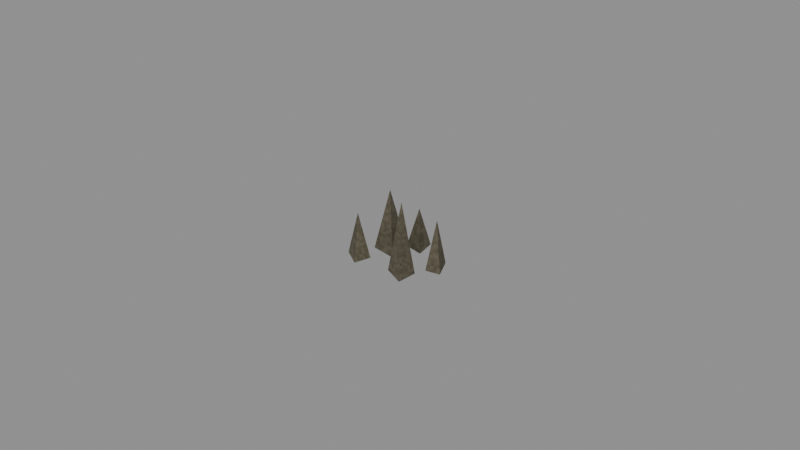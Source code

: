 # Source: silicates_inspection.blend  (saved by Blender 5.2.45; exported with 4.5.12 LTS)
import bpy
from mathutils import Matrix  # noqa: F401  (used for matrix-valued properties, if any)

bpy.ops.wm.read_factory_settings(use_empty=True)
scene = bpy.context.scene
scene.name = 'Scene'

# ---- collections
col_mesh_world_resource_silicates = bpy.data.collections.new('mesh.world.resource.silicates'); scene.collection.children.link(col_mesh_world_resource_silicates)
col_mesh_world_resource_silicates_lod1 = bpy.data.collections.new('mesh.world.resource.silicates_lod1'); scene.collection.children.link(col_mesh_world_resource_silicates_lod1)

# ---- images (referenced by path relative to the original .blend; pixels are not part of the script)
import os
ASSET_DIR = os.environ.get("B2B_ASSET_DIR", "")  # directory of the original .blend (textures are referenced by path, not embedded)
HERE = os.path.dirname(os.path.abspath(__file__))  # packed textures are extracted next to this script under _unpacked/

def load_image(name, relpath, width, height, colorspace="sRGB"):
    """Load a texture the original file referenced (path relative to the .blend, or extracted next to this script)."""
    p = next((c for c in (os.path.join(HERE, relpath), os.path.join(ASSET_DIR, relpath)) if relpath and os.path.exists(c)), "")
    if p:
        img = bpy.data.images.load(p, check_existing=True)
        img.name = name
    else:  # same state as the original file: an image datablock whose file is absent (Cycles renders it pink)
        img = bpy.data.images.new(name, width, height)
        img.source = "FILE"
        img.filepath = "//" + (relpath or name)
    img.colorspace_settings.name = colorspace
    return img
img_production_surface_base_png = load_image('production_surface_base.png', '_unpacked/production_surface_base.d7bb1f70.png', 4096, 4096, 'sRGB')
img_production_surface_normal_png = load_image('production_surface_normal.png', '_unpacked/production_surface_normal.b14cd9e9.png', 4096, 4096, 'Non-Color')
img_production_surface_orm_png = load_image('production_surface_orm.png', '_unpacked/production_surface_orm.91963f39.png', 4096, 4096, 'Non-Color')

# ---- materials (node trees are filled in below, after node groups)
mat_material_world_resource_silicates = bpy.data.materials.new('material.world.resource.silicates')
mat_material_world_resource_silicates.diffuse_color = (0.7, 0.66, 0.54, 1.0)

# ---- material node trees
mat_material_world_resource_silicates.use_nodes = True; mat_material_world_resource_silicates.node_tree.nodes.clear()
_N = mat_material_world_resource_silicates.node_tree.nodes; _L = mat_material_world_resource_silicates.node_tree.links
n0 = _N.new('ShaderNodeBsdfPrincipled'); n0.name = 'Principled BSDF'; n0.location = (-200, 100)
n0.inputs[10].default_value = 0.005
n1 = _N.new('ShaderNodeOutputMaterial'); n1.name = 'Material Output'; n1.location = (200, 100)
n2 = _N.new('ShaderNodeTexCoord'); n2.name = 'Texture Coordinate'; n2.location = (0, 0)
n3 = _N.new('ShaderNodeVectorMath'); n3.name = 'Vector Math'; n3.location = (0, 0)
n3.operation = 'MULTIPLY'
n3.inputs[1].default_value = (1.0, 1.0, 1.0)
n4 = _N.new('ShaderNodeVectorMath'); n4.name = 'Vector Math.001'; n4.location = (0, 0)
n5 = _N.new('ShaderNodeTexImage'); n5.name = 'Image Texture'; n5.location = (0, 0)
n5.label = 'baseColorTexture'
n5.image = img_production_surface_base_png
n6 = _N.new('ShaderNodeMixRGB'); n6.name = 'Mix (Legacy)'; n6.location = (0, 0)
n6.blend_type = 'MULTIPLY'
n6.inputs[0].default_value = 1.0
n6.inputs[2].default_value = (0.7, 0.66, 0.54, 1.0)
n7 = _N.new('ShaderNodeTexImage'); n7.name = 'Image Texture.001'; n7.location = (0, 0)
n7.label = 'normalTexture'
n7.image = img_production_surface_normal_png
n8 = _N.new('ShaderNodeNormalMap'); n8.name = 'Normal Map'; n8.location = (0, 0)
n8.width = 160
n9 = _N.new('ShaderNodeTexImage'); n9.name = 'Image Texture.002'; n9.location = (0, 0)
n9.label = 'ormTexture'
n9.image = img_production_surface_orm_png
n10 = _N.new('ShaderNodeSeparateColor'); n10.name = 'Separate Color'; n10.location = (0, 0)
n11 = _N.new('ShaderNodeMath'); n11.name = 'Math'; n11.location = (0, 0)
n11.operation = 'MULTIPLY'
n11.inputs[1].default_value = 1.0
n12 = _N.new('ShaderNodeMath'); n12.name = 'Math.001'; n12.location = (0, 0)
n12.operation = 'MULTIPLY'
n12.inputs[1].default_value = 1.0
_L.new(n0.outputs[0], n1.inputs[0])
_L.new(n2.outputs[2], n3.inputs[0])
_L.new(n3.outputs[0], n4.inputs[0])
_L.new(n4.outputs[0], n5.inputs[0])
_L.new(n5.outputs[0], n6.inputs[1])
_L.new(n6.outputs[0], n0.inputs[0])
_L.new(n4.outputs[0], n7.inputs[0])
_L.new(n7.outputs[0], n8.inputs[1])
_L.new(n8.outputs[0], n0.inputs[5])
_L.new(n4.outputs[0], n9.inputs[0])
_L.new(n9.outputs[0], n10.inputs[0])
_L.new(n10.outputs[1], n11.inputs[0])
_L.new(n11.outputs[0], n0.inputs[2])
_L.new(n10.outputs[2], n12.inputs[0])
_L.new(n12.outputs[0], n0.inputs[1])
n1.is_active_output = True

# ---- world
world_neutral_inspection_world = bpy.data.worlds.new('Neutral inspection world'); scene.world = world_neutral_inspection_world
world_neutral_inspection_world.use_nodes = True; world_neutral_inspection_world.node_tree.nodes.clear()
_N = world_neutral_inspection_world.node_tree.nodes; _L = world_neutral_inspection_world.node_tree.links
n0 = _N.new('ShaderNodeBackground'); n0.name = 'Background'; n0.location = (-200, 100)
n0.inputs[0].default_value = (0.3, 0.3, 0.3, 1.0)
n1 = _N.new('ShaderNodeOutputWorld'); n1.name = 'World Output'; n1.location = (200, 100)
_L.new(n0.outputs[0], n1.inputs[0])
n1.is_active_output = True

# ---- cameras
cam_mesh_world_resource_silicates_close = bpy.data.cameras.new('mesh.world.resource.silicates:close')
cam_mesh_world_resource_silicates_close.clip_start = 0.01
cam_mesh_world_resource_silicates_normal = bpy.data.cameras.new('mesh.world.resource.silicates:normal')
cam_mesh_world_resource_silicates_normal.clip_start = 0.01
cam_mesh_world_resource_silicates_strategic = bpy.data.cameras.new('mesh.world.resource.silicates:strategic')
cam_mesh_world_resource_silicates_strategic.clip_start = 0.01

# ---- lights
light_inspection_area = bpy.data.lights.new('Inspection area', 'AREA')
light_inspection_area.energy = 350.0
light_inspection_area.shape = 'DISK'
light_inspection_area.size = 4.0

# ---- meshes
me_00_0_whole = bpy.data.meshes.new('00:0:whole')
me_00_0_whole.from_pydata([(-0.3335, 0.1848, -0.5), (-0.0665, -0.02477, -0.5), (-0.09523, 0.2135, -0.5), (-0.3048, -0.0535, -0.5), (-0.3335, 0.1848, -0.5), (-0.09523, 0.2135, -0.5), (-0.2, 0.08, 0.32), (-0.09523, 0.2135, -0.5), (-0.0665, -0.02477, -0.5), (-0.2, 0.08, 0.32), (-0.0665, -0.02477, -0.5), (-0.3048, -0.0535, -0.5), (-0.2, 0.08, 0.32), (-0.3048, -0.0535, -0.5), (-0.3335, 0.1848, -0.5), (-0.2, 0.08, 0.32), (0.05952, 0.01629, -0.5), (0.2205, -0.2163, -0.5), (0.2563, -0.01952, -0.5), (0.02371, -0.1805, -0.5), (0.05952, 0.01629, -0.5), (0.2563, -0.01952, -0.5), (0.14, -0.1, 0.5), (0.2563, -0.01952, -0.5), (0.2205, -0.2163, -0.5), (0.14, -0.1, 0.5), (0.2205, -0.2163, -0.5), (0.02371, -0.1805, -0.5), (0.14, -0.1, 0.5), (0.02371, -0.1805, -0.5), (0.05952, 0.01629, -0.5), (0.14, -0.1, 0.5), (0.2303, 0.2496, -0.5), (0.4497, 0.1504, -0.5), (0.3763, 0.3148, -0.5), (0.3037, 0.0852, -0.5), (0.2303, 0.2496, -0.5), (0.3763, 0.3148, -0.5), (0.34, 0.2, 0.18), (0.3763, 0.3148, -0.5), (0.4497, 0.1504, -0.5), (0.34, 0.2, 0.18), (0.4497, 0.1504, -0.5), (0.3037, 0.0852, -0.5), (0.34, 0.2, 0.18), (0.3037, 0.0852, -0.5), (0.2303, 0.2496, -0.5), (0.34, 0.2, 0.18), (-0.3856, -0.1249, -0.5), (-0.2944, -0.3551, -0.5), (-0.2277, -0.1879, -0.5), (-0.4523, -0.2921, -0.5), (-0.3856, -0.1249, -0.5), (-0.2277, -0.1879, -0.5), (-0.34, -0.24, 0.12), (-0.2277, -0.1879, -0.5), (-0.2944, -0.3551, -0.5), (-0.34, -0.24, 0.12), (-0.2944, -0.3551, -0.5), (-0.4523, -0.2921, -0.5), (-0.34, -0.24, 0.12), (-0.4523, -0.2921, -0.5), (-0.3856, -0.1249, -0.5), (-0.34, -0.24, 0.12), (-0.0969, 0.3825, -0.5), (0.0969, 0.2175, -0.5), (0.08252, 0.3969, -0.5), (-0.08252, 0.2031, -0.5), (-0.0969, 0.3825, -0.5), (0.08252, 0.3969, -0.5), (0.0, 0.3, 0.04), (0.08252, 0.3969, -0.5), (0.0969, 0.2175, -0.5), (0.0, 0.3, 0.04), (0.0969, 0.2175, -0.5), (-0.08252, 0.2031, -0.5), (0.0, 0.3, 0.04), (-0.08252, 0.2031, -0.5), (-0.0969, 0.3825, -0.5), (0.0, 0.3, 0.04)], [], [(0, 1, 2), (0, 3, 1), (4, 5, 6), (7, 8, 9), (10, 11, 12), (13, 14, 15), (16, 17, 18), (16, 19, 17), (20, 21, 22), (23, 24, 25), (26, 27, 28), (29, 30, 31), (32, 33, 34), (32, 35, 33), (36, 37, 38), (39, 40, 41), (42, 43, 44), (45, 46, 47), (48, 49, 50), (48, 51, 49), (52, 53, 54), (55, 56, 57), (58, 59, 60), (61, 62, 63), (64, 65, 66), (64, 67, 65), (68, 69, 70), (71, 72, 73), (74, 75, 76), (77, 78, 79)])
_uv = me_00_0_whole.uv_layers.new(name='UVMap')
_uv.uv.foreach_set('vector', [0.7962, 0.3284, 0.8595, 0.388, 0.8527, 0.3202, 0.7962, 0.3284, 0.803, 0.3962, 0.8595, 0.388, 0.7962, 0.268, 0.8527, 0.268, 0.8279, 0.4435, 0.8202, 0.268, 0.888, 0.268, 0.8582, 0.4435, 0.8595, 0.268, 0.803, 0.268, 0.8279, 0.4435, 0.8962, 0.268, 0.8284, 0.268, 0.8582, 0.4435, 0.8894, 0.3763, 0.9276, 0.4425, 0.9361, 0.3865, 0.8894, 0.3763, 0.8809, 0.4323, 0.9276, 0.4425, 0.8894, 0.268, 0.9361, 0.268, 0.9085, 0.482, 0.8865, 0.268, 0.9425, 0.268, 0.9094, 0.482, 0.9276, 0.268, 0.8809, 0.268, 0.9085, 0.482, 0.9323, 0.268, 0.8763, 0.268, 0.9094, 0.482, 0.9299, 0.3099, 0.982, 0.3381, 0.9646, 0.2914, 0.9299, 0.3099, 0.9473, 0.3567, 0.982, 0.3381, 0.9299, 0.268, 0.9646, 0.268, 0.956, 0.4135, 0.7914, 0.268, 0.8381, 0.268, 0.824, 0.4135, 0.982, 0.268, 0.9473, 0.268, 0.956, 0.4135, 0.8567, 0.268, 0.8099, 0.268, 0.824, 0.4135, 0.7838, 0.4165, 0.8055, 0.482, 0.8213, 0.4344, 0.7838, 0.4165, 0.768, 0.4641, 0.8055, 0.482, 0.7838, 0.268, 0.8213, 0.268, 0.7946, 0.4007, 0.9344, 0.268, 0.982, 0.268, 0.9492, 0.4007, 0.8055, 0.268, 0.768, 0.268, 0.7946, 0.4007, 0.9641, 0.268, 0.9165, 0.268, 0.9492, 0.4007, 0.8523, 0.2721, 0.8983, 0.3191, 0.8949, 0.268, 0.8523, 0.2721, 0.8557, 0.3232, 0.8983, 0.3191, 0.8523, 0.268, 0.8949, 0.268, 0.8753, 0.3836, 0.768, 0.268, 0.8191, 0.268, 0.7956, 0.3836, 0.8983, 0.268, 0.8557, 0.268, 0.8753, 0.3836, 0.8232, 0.268, 0.7721, 0.268, 0.7956, 0.3836])
me_00_0_whole.materials.append(mat_material_world_resource_silicates)
me_00_0_whole.update()
me_00_0_whole.normals_split_custom_set([tuple(v) for v in zip(*[iter([0.0, 0.0, 1.0, 0.0, 0.0, 1.0, 0.0, 0.0, 1.0, 0.0, 0.0, 1.0, 0.0, 0.0, 1.0, 0.0, 0.0, 1.0, 0.1185, -0.9823, -0.1448, 0.1185, -0.9823, -0.1448, 0.1185, -0.9823, -0.1448, -0.9823, -0.1185, -0.1448, -0.9823, -0.1185, -0.1448, -0.9823, -0.1185, -0.1448, -0.1185, 0.9823, -0.1448, -0.1185, 0.9823, -0.1448, -0.1185, 0.9823, -0.1448, 0.9823, 0.1185, -0.1448, 0.9823, 0.1185, -0.1448, 0.9823, 0.1185, -0.1448, 0.0, 0.0, 1.0, 0.0, 0.0, 1.0, 0.0, 0.0, 1.0, 0.0, 0.0, 1.0, 0.0, 0.0, 1.0, 0.0, 0.0, 1.0, -0.1781, -0.979, -0.0995, -0.1781, -0.979, -0.0995, -0.1781, -0.979, -0.0995, -0.979, 0.1781, -0.0995, -0.979, 0.1781, -0.0995, -0.979, 0.1781, -0.0995, 0.1781, 0.979, -0.0995, 0.1781, 0.979, -0.0995, 0.1781, 0.979, -0.0995, 0.979, -0.1781, -0.0995, 0.979, -0.1781, -0.0995, 0.979, -0.1781, -0.0995, 0.0, 0.0, 1.0, 0.0, 0.0, 1.0, 0.0, 0.0, 1.0, 0.0, 0.0, 1.0, 0.0, 0.0, 1.0, 0.0, 0.0, 1.0, 0.4042, -0.9052, -0.1312, 0.4042, -0.9052, -0.1312, 0.4042, -0.9052, -0.1312, -0.9068, -0.405, -0.1168, -0.9068, -0.405, -0.1168, -0.9068, -0.405, -0.1168, -0.4042, 0.9052, -0.1312, -0.4042, 0.9052, -0.1312, -0.4042, 0.9052, -0.1312, 0.9068, 0.405, -0.1168, 0.9068, 0.405, -0.1168, 0.9068, 0.405, -0.1168, -4.87e-07, 0.0, 1.0, -4.87e-07, 0.0, 1.0, -4.87e-07, 0.0, 1.0, 0.0, 0.0, 1.0, 0.0, 0.0, 1.0, 0.0, 0.0, 1.0, -0.3671, -0.919, -0.1437, -0.3671, -0.919, -0.1437, -0.3671, -0.919, -0.1437, -0.9201, 0.3675, -0.1358, -0.9201, 0.3675, -0.1358, -0.9201, 0.3675, -0.1358, 0.3671, 0.919, -0.1437, 0.3671, 0.919, -0.1437, 0.3671, 0.919, -0.1437, 0.9201, -0.3675, -0.1358, 0.9201, -0.3675, -0.1358, 0.9201, -0.3675, -0.1358, 0.0, 0.0, 1.0, 0.0, 0.0, 1.0, 0.0, 0.0, 1.0, 0.0, 0.0, 1.0, 0.0, 0.0, 1.0, 0.0, 0.0, 1.0, 0.07883, -0.9832, -0.1644, 0.07883, -0.9832, -0.1644, 0.07883, -0.9832, -0.1644, -0.9832, -0.07883, -0.1644, -0.9832, -0.07883, -0.1644, -0.9832, -0.07883, -0.1644, -0.07883, 0.9832, -0.1644, -0.07883, 0.9832, -0.1644, -0.07883, 0.9832, -0.1644, 0.9832, 0.07883, -0.1644, 0.9832, 0.07883, -0.1644, 0.9832, 0.07883, -0.1644])] * 3)])
me_01_0_whole = bpy.data.meshes.new('01:0:whole')
me_01_0_whole.from_pydata([(-0.3242, 0.1943, -0.5), (0.004226, -0.07428, -0.5), (-0.02572, 0.2242, -0.5), (-0.2943, -0.1042, -0.5), (-0.3242, 0.1943, -0.5), (-0.02572, 0.2242, -0.5), (-0.16, 0.06, 0.28), (-0.02572, 0.2242, -0.5), (0.004226, -0.07428, -0.5), (-0.16, 0.06, 0.28), (0.004226, -0.07428, -0.5), (-0.2943, -0.1042, -0.5), (-0.16, 0.06, 0.28), (-0.2943, -0.1042, -0.5), (-0.3242, 0.1943, -0.5), (-0.16, 0.06, 0.28), (0.07237, 0.02905, -0.5), (0.2876, -0.2691, -0.5), (0.3291, -0.01237, -0.5), (0.03095, -0.2276, -0.5), (0.07237, 0.02905, -0.5), (0.3291, -0.01237, -0.5), (0.18, -0.12, 0.46), (0.3291, -0.01237, -0.5), (0.2876, -0.2691, -0.5), (0.18, -0.12, 0.46), (0.2876, -0.2691, -0.5), (0.03095, -0.2276, -0.5), (0.18, -0.12, 0.46), (0.03095, -0.2276, -0.5), (0.07237, 0.02905, -0.5), (0.18, -0.12, 0.46), (-0.05536, 0.3844, -0.5), (0.1754, 0.1756, -0.5), (0.1644, 0.3954, -0.5), (-0.04436, 0.1646, -0.5), (-0.05536, 0.3844, -0.5), (0.1644, 0.3954, -0.5), (0.06, 0.28, 0.08), (0.1644, 0.3954, -0.5), (0.1754, 0.1756, -0.5), (0.06, 0.28, 0.08), (0.1754, 0.1756, -0.5), (-0.04436, 0.1646, -0.5), (0.06, 0.28, 0.08), (-0.04436, 0.1646, -0.5), (-0.05536, 0.3844, -0.5), (0.06, 0.28, 0.08)], [], [(0, 1, 2), (0, 3, 1), (4, 5, 6), (7, 8, 9), (10, 11, 12), (13, 14, 15), (16, 17, 18), (16, 19, 17), (20, 21, 22), (23, 24, 25), (26, 27, 28), (29, 30, 31), (32, 33, 34), (32, 35, 33), (36, 37, 38), (39, 40, 41), (42, 43, 44), (45, 46, 47)])
_uv = me_01_0_whole.uv_layers.new(name='UVMap')
_uv.uv.foreach_set('vector', [0.768, 0.3328, 0.8756, 0.4193, 0.8658, 0.3231, 0.768, 0.3328, 0.7778, 0.4289, 0.8756, 0.4193, 0.768, 0.268, 0.8658, 0.268, 0.8218, 0.4419, 0.8231, 0.268, 0.9193, 0.268, 0.876, 0.4419, 0.8756, 0.268, 0.7778, 0.268, 0.8218, 0.4419, 0.9289, 0.268, 0.8328, 0.268, 0.876, 0.4419, 0.8979, 0.386, 0.9684, 0.482, 0.982, 0.3993, 0.8979, 0.386, 0.8843, 0.4687, 0.9684, 0.482, 0.8979, 0.268, 0.982, 0.268, 0.9332, 0.482, 0.8993, 0.268, 0.982, 0.268, 0.934, 0.482, 0.9684, 0.268, 0.8843, 0.268, 0.9332, 0.482, 0.9687, 0.268, 0.886, 0.268, 0.934, 0.482, 0.8561, 0.2715, 0.9317, 0.3388, 0.9281, 0.268, 0.8561, 0.2715, 0.8597, 0.3423, 0.9317, 0.3388, 0.8561, 0.268, 0.9281, 0.268, 0.8939, 0.3973, 0.768, 0.268, 0.8388, 0.268, 0.8052, 0.3973, 0.9317, 0.268, 0.8597, 0.268, 0.8939, 0.3973, 0.8423, 0.268, 0.7715, 0.268, 0.8052, 0.3973])
me_01_0_whole.materials.append(mat_material_world_resource_silicates)
me_01_0_whole.update()
me_01_0_whole.normals_split_custom_set([tuple(v) for v in zip(*[iter([0.0, 0.0, 1.0, 0.0, 0.0, 1.0, 0.0, 0.0, 1.0, 0.0, 0.0, 1.0, 0.0, 0.0, 1.0, 0.0, 0.0, 1.0, 0.09804, -0.9771, -0.1888, 0.09804, -0.9771, -0.1888, 0.09804, -0.9771, -0.1888, -0.9771, -0.09804, -0.1888, -0.9771, -0.09804, -0.1888, -0.9771, -0.09804, -0.1888, -0.09804, 0.9771, -0.1888, -0.09804, 0.9771, -0.1888, -0.09804, 0.9771, -0.1888, 0.9771, 0.09804, -0.1888, 0.9771, 0.09804, -0.1888, 0.9771, 0.09804, -0.1888, 0.0, 0.0, 1.0, 0.0, 0.0, 1.0, 0.0, 0.0, 1.0, 2.204e-07, 0.0, 1.0, 2.204e-07, 0.0, 1.0, 2.204e-07, 0.0, 1.0, -0.1579, -0.9783, -0.1342, -0.1579, -0.9783, -0.1342, -0.1579, -0.9783, -0.1342, -0.9783, 0.1579, -0.1342, -0.9783, 0.1579, -0.1342, -0.9783, 0.1579, -0.1342, 0.1579, 0.9783, -0.1342, 0.1579, 0.9783, -0.1342, 0.1579, 0.9783, -0.1342, 0.9783, -0.1579, -0.1342, 0.9783, -0.1579, -0.1342, 0.9783, -0.1579, -0.1342, 0.0, 0.0, 1.0, 0.0, 0.0, 1.0, 0.0, 0.0, 1.0, 0.0, 0.0, 1.0, 0.0, 0.0, 1.0, 0.0, 0.0, 1.0, 0.0491, -0.9813, -0.1863, 0.0491, -0.9813, -0.1863, 0.0491, -0.9813, -0.1863, -0.9813, -0.0491, -0.1863, -0.9813, -0.0491, -0.1863, -0.9813, -0.0491, -0.1863, -0.0491, 0.9813, -0.1863, -0.0491, 0.9813, -0.1863, -0.0491, 0.9813, -0.1863, 0.9813, 0.0491, -0.1863, 0.9813, 0.0491, -0.1863, 0.9813, 0.0491, -0.1863])] * 3)])

# ---- objects
ob_inspection_area = bpy.data.objects.new('Inspection area', light_inspection_area)
ob_mesh_world_resource_silicates_close = bpy.data.objects.new('mesh.world.resource.silicates:close', cam_mesh_world_resource_silicates_close)
ob_mesh_world_resource_silicates_normal = bpy.data.objects.new('mesh.world.resource.silicates:normal', cam_mesh_world_resource_silicates_normal)
ob_mesh_world_resource_silicates_strategic = bpy.data.objects.new('mesh.world.resource.silicates:strategic', cam_mesh_world_resource_silicates_strategic)
ob_00_asset = bpy.data.objects.new('00:asset', None)
ob_00_part_whole = bpy.data.objects.new('00:part:whole', None)
ob_00_0_whole = bpy.data.objects.new('00:0:whole', me_00_0_whole)
ob_01_asset = bpy.data.objects.new('01:asset', None)
ob_01_part_whole = bpy.data.objects.new('01:part:whole', None)
ob_01_0_whole = bpy.data.objects.new('01:0:whole', me_01_0_whole)

# ---- transforms, parenting, visibility, modifiers, constraints
ob_inspection_area.location = (2.0, -3.0, 5.0)
ob_mesh_world_resource_silicates_close.location = (1.806, -1.787, 2.585)
ob_mesh_world_resource_silicates_close.rotation_euler = (0.7798, 8.648e-09, 0.7854)
ob_mesh_world_resource_silicates_normal.location = (2.956, -2.937, 4.23)
ob_mesh_world_resource_silicates_normal.rotation_euler = (0.7798, 1.755e-08, 0.7854)
ob_mesh_world_resource_silicates_strategic.location = (5.586, -5.566, 7.989)
ob_mesh_world_resource_silicates_strategic.rotation_euler = (0.7798, -3.792e-08, 0.7854)
ob_00_asset.location = (0.0, 0.0, 0.0)
ob_00_part_whole.parent = ob_00_asset
ob_00_part_whole.location = (0.0, 0.0, 0.0)
ob_00_0_whole.parent = ob_00_part_whole
ob_00_0_whole.location = (0.0, 0.0, 0.0)
ob_01_asset.location = (0.0, 0.0, 0.0)
ob_01_asset.hide_render = True
ob_01_part_whole.parent = ob_01_asset
ob_01_part_whole.location = (0.0, 0.0, 0.0)
ob_01_part_whole.hide_render = True
ob_01_0_whole.parent = ob_01_part_whole
ob_01_0_whole.location = (0.0, 0.0, 0.0)
ob_01_0_whole.hide_render = True

# ---- collection membership
scene.collection.objects.link(ob_inspection_area)
scene.collection.objects.link(ob_mesh_world_resource_silicates_close)
scene.collection.objects.link(ob_mesh_world_resource_silicates_normal)
scene.collection.objects.link(ob_mesh_world_resource_silicates_strategic)
col_mesh_world_resource_silicates.objects.link(ob_00_asset)
col_mesh_world_resource_silicates.objects.link(ob_00_part_whole)
col_mesh_world_resource_silicates.objects.link(ob_00_0_whole)
col_mesh_world_resource_silicates_lod1.objects.link(ob_01_asset)
col_mesh_world_resource_silicates_lod1.objects.link(ob_01_part_whole)
col_mesh_world_resource_silicates_lod1.objects.link(ob_01_0_whole)

# ---- scene / render settings (as saved in the file)
scene.camera = ob_mesh_world_resource_silicates_strategic
scene.frame_start = 1; scene.frame_end = 250; scene.frame_set(1)
scene.render.engine = 'CYCLES'
scene.render.resolution_x = 384
scene.render.resolution_y = 216
scene.render.bake_bias = 0.0
scene.render.bake_samples = 0
scene.render.compositor_device = 'GPU'
scene.cycles.samples = 8
scene.eevee.use_volume_custom_range = False
scene.eevee.fast_gi_thickness_near = 0.1
scene.eevee.fast_gi_thickness_far = 0.0
scene.eevee.ray_tracing_options.screen_trace_thickness = 0.1
bpy.context.view_layer.update()
